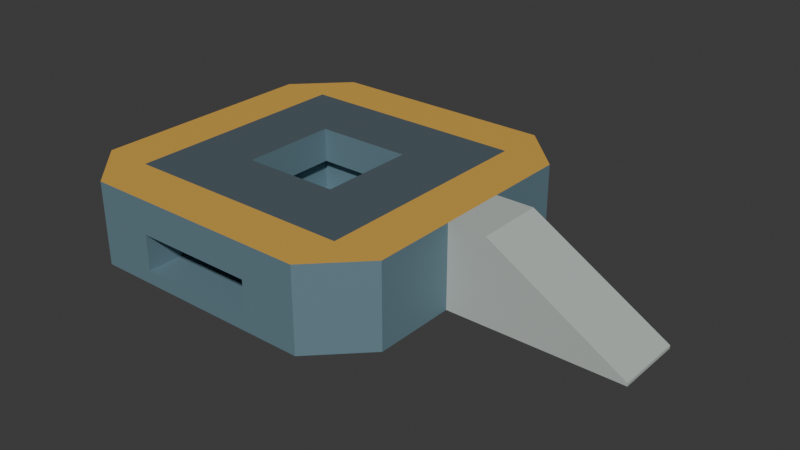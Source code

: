 # Source: source.blend  (saved by Blender 4.3.34; exported with 4.5.12 LTS)
import bpy
from mathutils import Matrix  # noqa: F401  (used for matrix-valued properties, if any)

bpy.ops.wm.read_factory_settings(use_empty=True)
scene = bpy.context.scene
scene.name = 'Scene'

# ---- collections
col_collection = bpy.data.collections.new('Collection'); scene.collection.children.link(col_collection)

# ---- materials (node trees are filled in below, after node groups)
mat_plinthstructure_desaturatedblue = bpy.data.materials.new('PlinthStructure_DesaturatedBlue')
mat_plinthstructure_desaturatedblue.diffuse_color = (0.15, 0.25, 0.3, 1.0)
mat_landingfield_darkslate = bpy.data.materials.new('LandingField_DarkSlate')
mat_landingfield_darkslate.diffuse_color = (0.085, 0.12, 0.14, 1.0)
mat_landingborder_ochre = bpy.data.materials.new('LandingBorder_Ochre')
mat_landingborder_ochre.diffuse_color = (0.75, 0.43, 0.075, 1.0)
mat_approachramp_lightstone = bpy.data.materials.new('ApproachRamp_LightStone')
mat_approachramp_lightstone.diffuse_color = (0.49, 0.54, 0.51, 1.0)

# ---- material node trees
mat_plinthstructure_desaturatedblue.use_nodes = True; mat_plinthstructure_desaturatedblue.node_tree.nodes.clear()
_N = mat_plinthstructure_desaturatedblue.node_tree.nodes; _L = mat_plinthstructure_desaturatedblue.node_tree.links
n0 = _N.new('ShaderNodeBsdfPrincipled'); n0.name = 'Principled BSDF'; n0.location = (10, 300)
n0.inputs[0].default_value = (0.15, 0.25, 0.3, 1.0)
n0.inputs[1].default_value = 0.2
n0.inputs[2].default_value = 0.68
n1 = _N.new('ShaderNodeOutputMaterial'); n1.name = 'Material Output'; n1.location = (300, 300)
_L.new(n0.outputs[0], n1.inputs[0])
n1.is_active_output = True
mat_landingfield_darkslate.use_nodes = True; mat_landingfield_darkslate.node_tree.nodes.clear()
_N = mat_landingfield_darkslate.node_tree.nodes; _L = mat_landingfield_darkslate.node_tree.links
n0 = _N.new('ShaderNodeBsdfPrincipled'); n0.name = 'Principled BSDF'; n0.location = (10, 300)
n0.inputs[0].default_value = (0.085, 0.12, 0.14, 1.0)
n0.inputs[1].default_value = 0.12
n0.inputs[2].default_value = 0.71
n1 = _N.new('ShaderNodeOutputMaterial'); n1.name = 'Material Output'; n1.location = (300, 300)
_L.new(n0.outputs[0], n1.inputs[0])
n1.is_active_output = True
mat_landingborder_ochre.use_nodes = True; mat_landingborder_ochre.node_tree.nodes.clear()
_N = mat_landingborder_ochre.node_tree.nodes; _L = mat_landingborder_ochre.node_tree.links
n0 = _N.new('ShaderNodeBsdfPrincipled'); n0.name = 'Principled BSDF'; n0.location = (10, 300)
n0.inputs[0].default_value = (0.75, 0.43, 0.075, 1.0)
n0.inputs[1].default_value = 0.12
n0.inputs[2].default_value = 0.63
n1 = _N.new('ShaderNodeOutputMaterial'); n1.name = 'Material Output'; n1.location = (300, 300)
_L.new(n0.outputs[0], n1.inputs[0])
n1.is_active_output = True
mat_approachramp_lightstone.use_nodes = True; mat_approachramp_lightstone.node_tree.nodes.clear()
_N = mat_approachramp_lightstone.node_tree.nodes; _L = mat_approachramp_lightstone.node_tree.links
n0 = _N.new('ShaderNodeBsdfPrincipled'); n0.name = 'Principled BSDF'; n0.location = (10, 300)
n0.inputs[0].default_value = (0.49, 0.54, 0.51, 1.0)
n0.inputs[1].default_value = 0.08
n0.inputs[2].default_value = 0.75
n1 = _N.new('ShaderNodeOutputMaterial'); n1.name = 'Material Output'; n1.location = (300, 300)
_L.new(n0.outputs[0], n1.inputs[0])
n1.is_active_output = True

# ---- world
world_world = bpy.data.worlds.new('World'); scene.world = world_world
world_world.use_nodes = True; world_world.node_tree.nodes.clear()
_N = world_world.node_tree.nodes; _L = world_world.node_tree.links
n0 = _N.new('ShaderNodeOutputWorld'); n0.name = 'World Output'; n0.location = (300, 300)
n1 = _N.new('ShaderNodeBackground'); n1.name = 'Background'; n1.location = (10, 300)
n1.inputs[0].default_value = (0.05088, 0.05088, 0.05088, 1.0)
_L.new(n1.outputs[0], n0.inputs[0])
n0.is_active_output = True
world_world.color = (0.05088, 0.05088, 0.05088)
world_world.sun_shadow_jitter_overblur = 0.0

# ---- meshes
me_wholeoctagonallandingplinthwithturningvoid = bpy.data.meshes.new('WholeOctagonalLandingPlinthWithTurningVoid')
me_wholeoctagonallandingplinthwithturningvoid.from_pydata([(-2.7, -2.2, 0.0), (-2.7, -1.55, 0.0), (-3.35, -1.55, 0.0), (-2.7, -2.2, 0.18), (-3.35, -1.55, 0.18), (-2.7, -2.2, 0.65), (-3.35, -1.55, 0.65), (-2.7, -2.2, 0.9), (-3.35, -1.55, 0.9), (-2.7, -2.2, 1.1), (-2.7, -1.55, 1.1), (-3.35, -1.55, 1.1), (-3.35, -0.8, 0.0), (-2.7, -0.8, 0.0), (-3.35, -0.8, 0.18), (-3.35, -0.8, 0.65), (-3.35, -0.8, 0.9), (-3.35, -0.8, 1.1), (-2.7, -0.8, 1.1), (-3.35, -0.65, 0.0), (-2.7, -0.65, 0.0), (-3.35, -0.65, 0.18), (-3.35, -0.65, 0.65), (-3.35, -0.65, 0.9), (-3.35, -0.65, 1.1), (-2.7, -0.65, 1.1), (-3.35, 0.65, 0.0), (-2.7, 0.65, 0.0), (-3.35, 0.65, 0.18), (-3.35, 0.65, 0.65), (-3.35, 0.65, 0.9), (-3.35, 0.65, 1.1), (-2.7, 0.65, 1.1), (-3.35, 0.8, 0.0), (-2.7, 0.8, 0.0), (-3.35, 0.8, 0.18), (-3.35, 0.8, 0.65), (-3.35, 0.8, 0.9), (-3.35, 0.8, 1.1), (-2.7, 0.8, 1.1), (-3.35, 1.55, 0.0), (-2.7, 1.55, 0.0), (-3.35, 1.55, 0.18), (-3.35, 1.55, 0.65), (-3.35, 1.55, 0.9), (-3.35, 1.55, 1.1), (-2.7, 1.55, 1.1), (-2.7, 2.2, 0.0), (-2.7, 2.2, 0.18), (-2.7, 2.2, 0.65), (-2.7, 2.2, 0.9), (-2.7, 2.2, 1.1), (-1.95, -2.2, 0.0), (-1.95, -1.55, 0.0), (-1.95, -2.2, 0.18), (-1.95, -2.2, 0.65), (-1.95, -1.55, 0.18), (-1.95, -1.55, 0.65), (-1.95, -2.2, 0.9), (-1.95, -2.2, 1.1), (-1.95, -1.55, 1.1), (-1.95, -0.8, 0.0), (-1.95, -0.8, 0.18), (-1.95, -0.8, 0.65), (-1.95, -0.8, 1.1), (-1.95, -0.65, 0.0), (-1.95, -0.65, 0.18), (-1.95, -0.65, 0.65), (-1.95, -0.65, 1.1), (-1.95, 0.65, 0.0), (-1.95, 0.65, 0.18), (-1.95, 0.65, 0.65), (-1.95, 0.65, 1.1), (-1.95, 0.8, 0.0), (-1.95, 0.8, 0.18), (-1.95, 0.8, 0.65), (-1.95, 0.8, 1.1), (-1.95, 1.55, 0.0), (-1.95, 1.55, 1.1), (-1.95, 2.2, 0.0), (-1.95, 2.2, 0.18), (-1.95, 2.2, 0.65), (-1.95, 2.2, 0.9), (-1.95, 2.2, 1.1), (-1.8, -2.2, 0.0), (-1.8, -1.55, 0.0), (-1.8, -2.2, 0.18), (-1.8, -1.55, 0.18), (-1.8, -2.2, 0.65), (-1.8, -1.55, 0.65), (-1.8, -2.2, 0.9), (-1.8, -2.2, 1.1), (-1.8, -1.55, 1.1), (-1.8, -0.8, 0.0), (-1.8, -0.8, 0.18), (-1.8, -0.8, 0.65), (-1.8, -0.8, 1.1), (-1.8, -0.65, 0.0), (-1.8, -0.65, 0.18), (-1.8, -0.65, 0.65), (-1.8, -0.65, 1.1), (-1.8, 0.65, 0.0), (-1.8, 0.65, 0.18), (-1.8, 0.65, 0.65), (-1.8, 0.65, 0.9), (-1.8, -0.65, 0.9), (-1.8, 0.65, 1.1), (-1.8, 0.8, 0.0), (-1.8, 0.8, 0.18), (-1.8, 0.8, 0.65), (-1.8, 0.8, 1.1), (-1.8, 1.55, 0.0), (-1.8, 1.55, 1.1), (-1.8, 2.2, 0.0), (-1.8, 2.2, 0.18), (-1.8, 2.2, 0.65), (-1.8, 2.2, 0.9), (-1.8, 2.2, 1.1), (-0.5, -2.2, 0.0), (-0.5, -1.55, 0.0), (-0.5, -2.2, 0.18), (-0.5, -1.55, 0.18), (-0.5, -2.2, 0.65), (-0.5, -1.55, 0.65), (-0.5, -2.2, 0.9), (-0.5, -2.2, 1.1), (-0.5, -1.55, 1.1), (-0.5, -0.8, 0.0), (-0.5, -0.8, 0.18), (-0.5, -0.8, 0.65), (-0.5, -0.8, 1.1), (-0.5, -0.65, 0.0), (-0.5, -0.65, 0.18), (-0.5, -0.65, 0.65), (-0.5, -0.65, 0.9), (-0.5, -0.65, 1.1), (-0.5, 0.65, 0.0), (-0.5, 0.65, 0.18), (-0.5, 0.8, 0.0), (-0.5, 0.8, 0.18), (-0.5, 0.65, 0.65), (-0.5, 0.8, 0.65), (-0.5, 0.65, 0.9), (-0.5, 0.65, 1.1), (-0.5, 0.8, 1.1), (-0.5, 1.55, 0.0), (-0.5, 1.55, 1.1), (-0.5, 2.2, 0.0), (-0.5, 2.2, 0.18), (-0.5, 2.2, 0.65), (-0.5, 2.2, 0.9), (-0.5, 2.2, 1.1), (-0.35, -2.2, 0.0), (-0.35, -1.55, 0.0), (-0.35, -2.2, 0.18), (-0.35, -1.55, 0.18), (-0.35, -2.2, 0.65), (-0.35, -1.55, 0.65), (-0.35, -2.2, 0.9), (-0.35, -2.2, 1.1), (-0.35, -1.55, 1.1), (-0.35, -0.8, 0.0), (-0.35, -0.8, 0.18), (-0.35, -0.8, 0.65), (-0.35, -0.8, 1.1), (-0.35, -0.65, 0.0), (-0.35, -0.65, 0.18), (-0.35, -0.65, 0.65), (-0.35, -0.65, 1.1), (-0.35, 0.65, 0.0), (-0.35, 0.65, 0.18), (-0.35, 0.65, 0.65), (-0.35, 0.65, 1.1), (-0.35, 0.8, 0.0), (-0.35, 0.8, 0.18), (-0.35, 0.8, 0.65), (-0.35, 0.8, 1.1), (-0.35, 1.55, 0.0), (-0.35, 1.55, 1.1), (-0.35, 2.2, 0.0), (-0.35, 2.2, 0.18), (-0.35, 2.2, 0.65), (-0.35, 2.2, 0.9), (-0.35, 2.2, 1.1), (0.4, -2.2, 0.0), (0.4, -1.55, 0.0), (0.4, -2.2, 0.18), (0.4, -2.2, 0.65), (0.4, -2.2, 0.9), (0.4, -2.2, 1.1), (0.4, -1.55, 1.1), (0.4, -0.8, 0.0), (0.4, -0.8, 1.1), (0.4, -0.65, 0.0), (0.4, -0.65, 1.1), (0.4, 0.65, 0.0), (0.4, 0.65, 1.1), (0.4, 0.8, 0.0), (0.4, 0.8, 1.1), (0.4, 1.55, 0.0), (0.4, 1.55, 1.1), (0.4, 2.2, 0.0), (0.4, 2.2, 0.18), (0.4, 2.2, 0.65), (0.4, 2.2, 0.9), (0.4, 2.2, 1.1), (1.05, -1.55, 0.0), (1.05, -1.55, 0.18), (1.05, -1.55, 0.65), (1.05, -1.55, 0.9), (1.05, -1.55, 1.1), (1.05, -0.8, 0.0), (1.05, -0.8, 0.18), (1.05, -0.8, 0.65), (1.05, -0.8, 0.9), (1.05, -0.8, 1.1), (1.05, -0.65, 0.0), (1.05, -0.65, 0.18), (1.05, -0.65, 0.65), (1.05, -0.65, 0.9), (1.05, -0.65, 1.1), (1.05, 0.65, 0.0), (1.05, 0.65, 0.18), (1.05, 0.65, 0.65), (1.05, 0.65, 0.9), (1.05, 0.65, 1.1), (1.05, 0.8, 0.0), (1.05, 0.8, 0.18), (1.05, 0.8, 0.65), (1.05, 0.8, 0.9), (1.05, 0.8, 1.1), (1.05, 1.55, 0.0), (1.05, 1.55, 0.18), (1.05, 1.55, 0.65), (1.05, 1.55, 0.9), (1.05, 1.55, 1.1)], [], [(2, 1, 0), (2, 0, 3), (2, 3, 4), (4, 3, 5), (4, 5, 6), (6, 5, 7), (6, 7, 8), (9, 10, 11), (8, 7, 9), (8, 9, 11), (1, 2, 12), (12, 13, 1), (12, 2, 4), (12, 4, 14), (14, 4, 6), (14, 6, 15), (15, 6, 8), (15, 8, 16), (17, 11, 10), (10, 18, 17), (16, 8, 11), (16, 11, 17), (13, 12, 19), (19, 20, 13), (19, 12, 14), (19, 14, 21), (21, 14, 15), (21, 15, 22), (22, 15, 16), (22, 16, 23), (24, 17, 18), (18, 25, 24), (23, 16, 17), (23, 17, 24), (20, 19, 26), (26, 27, 20), (26, 19, 21), (26, 21, 28), (28, 21, 22), (28, 22, 29), (29, 22, 23), (29, 23, 30), (31, 24, 25), (25, 32, 31), (30, 23, 24), (30, 24, 31), (27, 26, 33), (33, 34, 27), (33, 26, 28), (33, 28, 35), (35, 28, 29), (35, 29, 36), (36, 29, 30), (36, 30, 37), (38, 31, 32), (32, 39, 38), (37, 30, 31), (37, 31, 38), (34, 33, 40), (40, 41, 34), (40, 33, 35), (40, 35, 42), (42, 35, 36), (42, 36, 43), (43, 36, 37), (43, 37, 44), (45, 38, 39), (39, 46, 45), (44, 37, 38), (44, 38, 45), (47, 41, 40), (47, 40, 42), (47, 42, 48), (48, 42, 43), (48, 43, 49), (49, 43, 44), (49, 44, 50), (45, 46, 51), (50, 44, 45), (50, 45, 51), (52, 0, 1), (1, 53, 52), (0, 52, 54), (0, 54, 3), (3, 54, 55), (3, 55, 5), (54, 56, 57), (54, 57, 55), (5, 55, 58), (5, 58, 7), (10, 9, 59), (59, 60, 10), (7, 58, 59), (7, 59, 9), (53, 1, 13), (13, 61, 53), (56, 62, 63), (56, 63, 57), (18, 10, 60), (60, 64, 18), (61, 13, 20), (20, 65, 61), (62, 66, 67), (62, 67, 63), (25, 18, 64), (64, 68, 25), (65, 20, 27), (27, 69, 65), (66, 70, 71), (66, 71, 67), (32, 25, 68), (68, 72, 32), (69, 27, 34), (34, 73, 69), (70, 74, 75), (70, 75, 71), (39, 32, 72), (72, 76, 39), (73, 34, 41), (41, 77, 73), (46, 39, 76), (76, 78, 46), (77, 41, 47), (47, 79, 77), (79, 47, 48), (79, 48, 80), (80, 48, 49), (80, 49, 81), (81, 49, 50), (81, 50, 82), (51, 46, 78), (78, 83, 51), (82, 50, 51), (82, 51, 83), (84, 52, 53), (53, 85, 84), (56, 54, 86), (86, 87, 56), (52, 84, 86), (52, 86, 54), (88, 55, 57), (57, 89, 88), (55, 88, 90), (55, 90, 58), (60, 59, 91), (91, 92, 60), (58, 90, 91), (58, 91, 59), (85, 53, 61), (61, 93, 85), (62, 56, 87), (87, 94, 62), (89, 57, 63), (63, 95, 89), (64, 60, 92), (92, 96, 64), (93, 61, 65), (65, 97, 93), (66, 62, 94), (94, 98, 66), (95, 63, 67), (67, 99, 95), (68, 64, 96), (96, 100, 68), (97, 65, 69), (69, 101, 97), (70, 66, 98), (98, 102, 70), (99, 67, 71), (71, 103, 99), (99, 103, 104), (99, 104, 105), (72, 68, 100), (100, 106, 72), (105, 104, 106), (105, 106, 100), (101, 69, 73), (73, 107, 101), (74, 70, 102), (102, 108, 74), (103, 71, 75), (75, 109, 103), (76, 72, 106), (106, 110, 76), (107, 73, 77), (77, 111, 107), (74, 108, 109), (74, 109, 75), (78, 76, 110), (110, 112, 78), (111, 77, 79), (79, 113, 111), (113, 79, 80), (113, 80, 114), (114, 80, 81), (114, 81, 115), (115, 81, 82), (115, 82, 116), (83, 78, 112), (112, 117, 83), (116, 82, 83), (116, 83, 117), (118, 84, 85), (85, 119, 118), (87, 86, 120), (120, 121, 87), (84, 118, 120), (84, 120, 86), (122, 88, 89), (89, 123, 122), (88, 122, 124), (88, 124, 90), (92, 91, 125), (125, 126, 92), (90, 124, 125), (90, 125, 91), (119, 85, 93), (93, 127, 119), (94, 87, 121), (121, 128, 94), (123, 89, 95), (95, 129, 123), (96, 92, 126), (126, 130, 96), (127, 93, 97), (97, 131, 127), (98, 94, 128), (128, 132, 98), (129, 95, 99), (99, 133, 129), (133, 99, 105), (133, 105, 134), (100, 96, 130), (130, 135, 100), (134, 105, 100), (134, 100, 135), (131, 97, 101), (101, 136, 131), (102, 98, 132), (132, 137, 102), (136, 101, 107), (107, 138, 136), (108, 102, 137), (137, 139, 108), (140, 103, 109), (109, 141, 140), (103, 140, 142), (103, 142, 104), (110, 106, 143), (143, 144, 110), (104, 142, 143), (104, 143, 106), (138, 107, 111), (111, 145, 138), (108, 139, 141), (108, 141, 109), (112, 110, 144), (144, 146, 112), (145, 111, 113), (113, 147, 145), (147, 113, 114), (147, 114, 148), (148, 114, 115), (148, 115, 149), (149, 115, 116), (149, 116, 150), (117, 112, 146), (146, 151, 117), (150, 116, 117), (150, 117, 151), (152, 118, 119), (119, 153, 152), (121, 120, 154), (154, 155, 121), (118, 152, 154), (118, 154, 120), (156, 122, 123), (123, 157, 156), (122, 156, 158), (122, 158, 124), (126, 125, 159), (159, 160, 126), (124, 158, 159), (124, 159, 125), (153, 119, 127), (127, 161, 153), (128, 121, 155), (155, 162, 128), (157, 123, 129), (129, 163, 157), (130, 126, 160), (160, 164, 130), (161, 127, 131), (131, 165, 161), (132, 128, 162), (162, 166, 132), (163, 129, 133), (133, 167, 163), (135, 130, 164), (164, 168, 135), (165, 131, 136), (136, 169, 165), (137, 132, 166), (166, 170, 137), (167, 133, 140), (140, 171, 167), (140, 133, 134), (140, 134, 142), (143, 135, 168), (168, 172, 143), (142, 134, 135), (142, 135, 143), (169, 136, 138), (138, 173, 169), (139, 137, 170), (170, 174, 139), (171, 140, 141), (141, 175, 171), (144, 143, 172), (172, 176, 144), (173, 138, 145), (145, 177, 173), (139, 174, 175), (139, 175, 141), (146, 144, 176), (176, 178, 146), (177, 145, 147), (147, 179, 177), (179, 147, 148), (179, 148, 180), (180, 148, 149), (180, 149, 181), (181, 149, 150), (181, 150, 182), (151, 146, 178), (178, 183, 151), (182, 150, 151), (182, 151, 183), (184, 152, 153), (153, 185, 184), (152, 184, 186), (152, 186, 154), (154, 186, 187), (154, 187, 156), (155, 154, 156), (155, 156, 157), (156, 187, 188), (156, 188, 158), (160, 159, 189), (189, 190, 160), (158, 188, 189), (158, 189, 159), (185, 153, 161), (161, 191, 185), (162, 155, 157), (162, 157, 163), (164, 160, 190), (190, 192, 164), (191, 161, 165), (165, 193, 191), (166, 162, 163), (166, 163, 167), (168, 164, 192), (192, 194, 168), (193, 165, 169), (169, 195, 193), (170, 166, 167), (170, 167, 171), (172, 168, 194), (194, 196, 172), (195, 169, 173), (173, 197, 195), (174, 170, 171), (174, 171, 175), (176, 172, 196), (196, 198, 176), (197, 173, 177), (177, 199, 197), (178, 176, 198), (198, 200, 178), (199, 177, 179), (179, 201, 199), (201, 179, 180), (201, 180, 202), (202, 180, 181), (202, 181, 203), (203, 181, 182), (203, 182, 204), (183, 178, 200), (200, 205, 183), (204, 182, 183), (204, 183, 205), (185, 206, 184), (184, 206, 207), (184, 207, 186), (186, 207, 208), (186, 208, 187), (187, 208, 209), (187, 209, 188), (189, 210, 190), (188, 209, 210), (188, 210, 189), (206, 185, 191), (191, 211, 206), (206, 211, 212), (206, 212, 207), (207, 212, 213), (207, 213, 208), (208, 213, 214), (208, 214, 209), (192, 190, 210), (210, 215, 192), (209, 214, 215), (209, 215, 210), (211, 191, 193), (193, 216, 211), (211, 216, 217), (211, 217, 212), (212, 217, 218), (212, 218, 213), (213, 218, 219), (213, 219, 214), (194, 192, 215), (215, 220, 194), (214, 219, 220), (214, 220, 215), (216, 193, 195), (195, 221, 216), (216, 221, 222), (216, 222, 217), (217, 222, 223), (217, 223, 218), (218, 223, 224), (218, 224, 219), (196, 194, 220), (220, 225, 196), (219, 224, 225), (219, 225, 220), (221, 195, 197), (197, 226, 221), (221, 226, 227), (221, 227, 222), (222, 227, 228), (222, 228, 223), (223, 228, 229), (223, 229, 224), (198, 196, 225), (225, 230, 198), (224, 229, 230), (224, 230, 225), (226, 197, 199), (199, 231, 226), (226, 231, 232), (226, 232, 227), (227, 232, 233), (227, 233, 228), (228, 233, 234), (228, 234, 229), (200, 198, 230), (230, 235, 200), (229, 234, 235), (229, 235, 230), (201, 231, 199), (231, 201, 202), (231, 202, 232), (232, 202, 203), (232, 203, 233), (233, 203, 204), (233, 204, 234), (200, 235, 205), (234, 204, 205), (234, 205, 235)])
me_wholeoctagonallandingplinthwithturningvoid.polygons.foreach_set('material_index', [0, 0, 0, 0, 0, 0, 0, 2, 0, 0, 0, 0, 0, 0, 0, 0, 0, 0, 2, 2, 0, 0, 0, 0, 0, 0, 0, 0, 0, 0, 2, 2, 0, 0, 0, 0, 0, 0, 0, 0, 0, 0, 2, 2, 0, 0, 0, 0, 0, 0, 0, 0, 0, 0, 2, 2, 0, 0, 0, 0, 0, 0, 0, 0, 0, 0, 2, 2, 0, 0, 0, 0, 0, 0, 0, 0, 0, 2, 0, 0, 0, 0, 0, 0, 0, 0, 0, 0, 0, 0, 2, 2, 0, 0, 0, 0, 0, 0, 1, 1, 0, 0, 0, 0, 1, 1, 0, 0, 0, 0, 1, 1, 0, 0, 0, 0, 1, 1, 0, 0, 1, 1, 0, 0, 0, 0, 0, 0, 0, 0, 2, 2, 0, 0, 0, 0, 0, 0, 0, 0, 0, 0, 0, 0, 2, 2, 0, 0, 0, 0, 0, 0, 0, 0, 1, 1, 0, 0, 0, 0, 0, 0, 1, 1, 0, 0, 0, 0, 0, 0, 0, 0, 1, 1, 0, 0, 0, 0, 0, 0, 0, 0, 1, 1, 0, 0, 0, 0, 1, 1, 0, 0, 0, 0, 0, 0, 0, 0, 2, 2, 0, 0, 0, 0, 0, 0, 0, 0, 0, 0, 0, 0, 2, 2, 0, 0, 0, 0, 0, 0, 0, 0, 1, 1, 0, 0, 0, 0, 0, 0, 0, 0, 1, 1, 0, 0, 0, 0, 0, 0, 0, 0, 0, 0, 0, 0, 0, 0, 1, 1, 0, 0, 0, 0, 0, 0, 1, 1, 0, 0, 0, 0, 0, 0, 0, 0, 2, 2, 0, 0, 0, 0, 0, 0, 0, 0, 0, 0, 0, 0, 2, 2, 0, 0, 0, 0, 0, 0, 0, 0, 1, 1, 0, 0, 0, 0, 0, 0, 1, 1, 0, 0, 0, 0, 0, 0, 0, 0, 1, 1, 0, 0, 0, 0, 0, 0, 0, 0, 1, 1, 0, 0, 0, 0, 1, 1, 0, 0, 0, 0, 0, 0, 0, 0, 2, 2, 0, 0, 0, 0, 0, 0, 0, 0, 0, 0, 0, 0, 2, 2, 0, 0, 0, 0, 0, 0, 1, 1, 0, 0, 0, 0, 1, 1, 0, 0, 0, 0, 1, 1, 0, 0, 0, 0, 1, 1, 0, 0, 1, 1, 0, 0, 0, 0, 0, 0, 0, 0, 2, 2, 0, 0, 0, 0, 0, 0, 0, 0, 0, 2, 0, 0, 0, 0, 0, 0, 0, 0, 0, 0, 2, 2, 0, 0, 0, 0, 0, 0, 0, 0, 0, 0, 2, 2, 0, 0, 0, 0, 0, 0, 0, 0, 0, 0, 2, 2, 0, 0, 0, 0, 0, 0, 0, 0, 0, 0, 2, 2, 0, 0, 0, 0, 0, 0, 0, 0, 0, 0, 2, 2, 0, 0, 0, 0, 0, 0, 0, 0, 0, 2, 0, 0])
me_wholeoctagonallandingplinthwithturningvoid.materials.append(mat_plinthstructure_desaturatedblue)
me_wholeoctagonallandingplinthwithturningvoid.materials.append(mat_landingfield_darkslate)
me_wholeoctagonallandingplinthwithturningvoid.materials.append(mat_landingborder_ochre)
me_wholeoctagonallandingplinthwithturningvoid.materials.append(mat_approachramp_lightstone)
me_wholeoctagonallandingplinthwithturningvoid.update()
me_wholesideapproachramp = bpy.data.meshes.new('WholeSideApproachRamp')
me_wholesideapproachramp.from_pydata([(1.05, -0.45, 1.1), (1.05, -0.45, 0.0), (3.35, -0.45, 0.0), (3.35, -0.45, 0.04), (1.55, -0.45, 1.1), (1.05, 0.45, 1.1), (1.05, 0.45, 0.0), (3.35, 0.45, 0.0), (3.35, 0.45, 0.04), (1.55, 0.45, 1.1)], [], [(0, 1, 2), (0, 2, 3), (3, 4, 0), (7, 6, 5), (8, 7, 5), (5, 9, 8), (7, 2, 1), (6, 7, 1), (8, 3, 2), (7, 8, 2), (9, 4, 3), (8, 9, 3), (5, 0, 4), (9, 5, 4), (6, 1, 0), (5, 6, 0)])
me_wholesideapproachramp.polygons.foreach_set('material_index', [3, 3, 3, 3, 3, 3, 3, 3, 3, 3, 3, 3, 3, 3, 3, 3])
me_wholesideapproachramp.materials.append(mat_plinthstructure_desaturatedblue)
me_wholesideapproachramp.materials.append(mat_landingfield_darkslate)
me_wholesideapproachramp.materials.append(mat_landingborder_ochre)
me_wholesideapproachramp.materials.append(mat_approachramp_lightstone)
me_wholesideapproachramp.update()

# ---- objects
ob_oneoctagonalwelloutletlandingplatform = bpy.data.objects.new('OneOctagonalWellOutletLandingPlatform', None)
ob_wholeoctagonallandingplinthwithturningvoid = bpy.data.objects.new('WholeOctagonalLandingPlinthWithTurningVoid', me_wholeoctagonallandingplinthwithturningvoid)
ob_wholesideapproachramp = bpy.data.objects.new('WholeSideApproachRamp', me_wholesideapproachramp)

# ---- transforms, parenting, visibility, modifiers, constraints
ob_oneoctagonalwelloutletlandingplatform.location = (0.0, 0.0, 0.0)
ob_wholeoctagonallandingplinthwithturningvoid.parent = ob_oneoctagonalwelloutletlandingplatform
ob_wholeoctagonallandingplinthwithturningvoid.location = (0.0, 0.0, 0.0)
ob_wholesideapproachramp.parent = ob_oneoctagonalwelloutletlandingplatform
ob_wholesideapproachramp.location = (0.0, 0.0, 0.0)

# ---- collection membership
scene.collection.objects.link(ob_oneoctagonalwelloutletlandingplatform)
scene.collection.objects.link(ob_wholeoctagonallandingplinthwithturningvoid)
scene.collection.objects.link(ob_wholesideapproachramp)

# ---- scene / render settings (as saved in the file)
scene.frame_start = 1; scene.frame_end = 250; scene.frame_set(1)
scene.render.engine = 'CYCLES'
scene.render.use_compositing = False
scene.cycles.use_denoising = False
scene.cycles.samples = 128
scene.cycles.use_adaptive_sampling = False
scene.cycles.seed = 17
bpy.context.view_layer.update()

# ---- added for rendering (the .blend has no active camera and no usable light): camera, sun
cam_auto = bpy.data.cameras.new('AutoCamera')
cam_auto.lens = 50.0
cam_auto.sensor_width = 36.0
cam_auto.clip_end = 1000.0
ob_auto_camera = bpy.data.objects.new('AutoCamera', cam_auto)
scene.collection.objects.link(ob_auto_camera)
ob_auto_camera.location = (7.48575, -8.9829, 6.5386)
ob_auto_camera.rotation_euler = (1.09748, -7.21219e-08, 0.694738)
scene.camera = ob_auto_camera
light_auto_sun = bpy.data.lights.new('AutoSun', 'SUN')
light_auto_sun.energy = 3.0
light_auto_sun.angle = 0.0523599
ob_auto_sun = bpy.data.objects.new('AutoSun', light_auto_sun)
scene.collection.objects.link(ob_auto_sun)
ob_auto_sun.rotation_euler = (0.872665, 0.174533, 0.523599)
bpy.context.view_layer.update()
